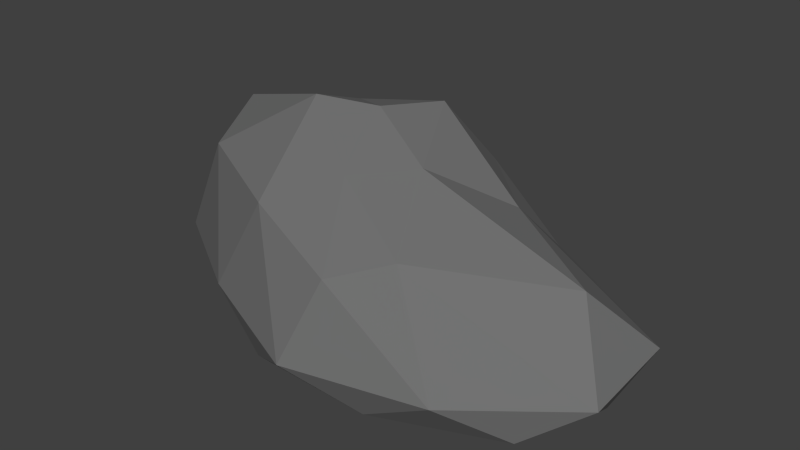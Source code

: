 # Source: JB-SteinMittel2.blend  (saved by Blender 2.72.0; exported with 4.5.12 LTS)
import bpy
from mathutils import Matrix  # noqa: F401  (used for matrix-valued properties, if any)

bpy.ops.wm.read_factory_settings(use_empty=True)
scene = bpy.context.scene
scene.name = 'Scene'

# ---- collections
col_collection_1 = bpy.data.collections.new('Collection 1'); scene.collection.children.link(col_collection_1)

# ---- materials (node trees are filled in below, after node groups)
mat_stein_mittel2 = bpy.data.materials.new('Stein.mittel2')
mat_stein_mittel2.alpha_threshold = 0.0
mat_stein_mittel2.diffuse_color = (0.1679, 0.1679, 0.1679, 1.0)
mat_stein_mittel2.roughness = 0.5
mat_stein_mittel2.line_color = (0.0, 0.0, 0.0, 1.0)

# ---- material node trees

# ---- world
world_world = bpy.data.worlds.new('World'); scene.world = world_world
world_world.color = (0.05088, 0.05088, 0.05088)
world_world.use_sun_shadow = False
world_world.sun_shadow_jitter_overblur = 0.0
world_world.cycles.sampling_method = 'MANUAL'
world_world.cycles.sample_map_resolution = 256

# ---- meshes
me_cube = bpy.data.meshes.new('Cube')
me_cube.from_pydata([(-1.061, -0.3513, 0.5731), (0.157, -0.8174, 0.3536), (0.9629, 0.4624, -0.1708), (-0.4193, 0.8506, -0.3222), (-1.357, 2.866e-06, -0.3222), (-0.3232, -0.8208, -0.279), (1.098, -0.5257, -0.3222), (7.339e-10, 0.0, -0.3222), (-1.093, 0.5446, 0.4518), (0.03855, 0.7578, 0.4166), (1.13, -0.02012, 0.2941), (-0.2939, 0.1393, 0.8371), (1.391, 0.3025, -0.0806), (1.415, -0.3251, -0.1039), (0.269, 0.697, -0.1764), (-1.044, 0.5, -0.3222), (-0.2465, 0.5, -0.3222), (-0.9131, -0.4594, -0.2633), (-0.7968, 0.0002448, -0.3218), (0.642, 0.3098, -0.3186), (1.29, 3.618e-05, -0.3221), (0.3988, -0.809, -0.3222), (0.6453, -0.309, -0.3222), (-0.242, -0.4986, -0.3202), (0.004487, -0.9986, -0.1048), (0.8114, -0.8149, -0.09765), (-1.414, -0.2808, -0.06363), (-0.6868, -0.7454, -0.01468), (-0.8917, 0.809, -0.1068), (-1.444, 0.3314, -0.07159), (0.586, 0.6193, 0.09286), (-0.05881, 0.9386, -0.1272), (0.3587, -0.5003, 0.3753), (-0.4039, -0.6771, 0.5327), (-1.284, 0.134, 0.6702), (-0.4721, 0.8188, 0.5045), (0.4901, 0.3434, 0.399), (-0.1397, -0.3217, 0.6384), (0.1139, -0.001233, 0.6367), (-0.6078, -0.02281, 0.8775), (-0.6507, 0.3805, 0.7237), (-0.1562, 0.5262, 0.7872)], [], [(7, 16, 19), (7, 22, 23), (6, 20, 13), (7, 23, 18), (6, 22, 20), (7, 18, 16), (5, 21, 24), (4, 17, 26), (3, 15, 28), (2, 14, 30), (6, 13, 25), (5, 24, 27), (4, 26, 29), (3, 28, 31), (2, 30, 12), (1, 32, 37), (0, 33, 39), (8, 34, 40), (9, 35, 41), (10, 36, 38), (19, 14, 2), (19, 16, 14), (16, 3, 14), (23, 21, 5), (23, 22, 21), (22, 6, 21), (13, 12, 10), (13, 20, 12), (20, 2, 12), (18, 17, 4), (18, 23, 17), (23, 5, 17), (20, 19, 2), (20, 22, 19), (22, 7, 19), (16, 15, 3), (16, 18, 15), (18, 4, 15), (24, 25, 1), (24, 21, 25), (21, 6, 25), (26, 27, 0), (26, 17, 27), (17, 5, 27), (28, 29, 8), (28, 15, 29), (15, 4, 29), (30, 31, 9), (30, 14, 31), (14, 3, 31), (25, 32, 1), (25, 13, 32), (13, 10, 32), (27, 33, 0), (27, 24, 33), (24, 1, 33), (29, 34, 8), (29, 26, 34), (26, 0, 34), (31, 35, 9), (31, 28, 35), (28, 8, 35), (12, 36, 10), (12, 30, 36), (30, 9, 36), (37, 38, 11), (37, 32, 38), (32, 10, 38), (39, 37, 11), (39, 33, 37), (33, 1, 37), (40, 39, 11), (40, 34, 39), (34, 0, 39), (41, 40, 11), (41, 35, 40), (35, 8, 40), (38, 41, 11), (38, 36, 41), (36, 9, 41)])
me_cube.materials.append(mat_stein_mittel2)
me_cube.use_remesh_preserve_volume = False
me_cube.use_remesh_preserve_attributes = False
me_cube.use_mirror_vertex_groups = False
me_cube.update()

# ---- objects
ob_stein_mittel2 = bpy.data.objects.new('Stein.mittel2', me_cube)

# ---- transforms, parenting, visibility, modifiers, constraints
ob_stein_mittel2.location = (0.0, 0.0, 0.0)
ob_stein_mittel2.lock_rotations_4d = False
ob_stein_mittel2.empty_display_type = 'ARROWS'
ob_stein_mittel2.lineart.crease_threshold = 0.0

# ---- collection membership
col_collection_1.objects.link(ob_stein_mittel2)

# ---- scene / render settings (as saved in the file)
scene.frame_start = 1; scene.frame_end = 250; scene.frame_set(1)
scene.render.engine = 'CYCLES'
scene.render.resolution_percentage = 50
scene.render.dither_intensity = 0.0
scene.cycles.use_denoising = False
scene.cycles.samples = 10
scene.cycles.sampling_pattern = 'TABULATED_SOBOL'
scene.cycles.light_sampling_threshold = 0.0
scene.cycles.use_adaptive_sampling = False
scene.cycles.use_light_tree = False
scene.cycles.blur_glossy = 0.0
scene.cycles.pixel_filter_type = 'GAUSSIAN'
scene.cycles.sample_clamp_indirect = 0.0
scene.view_settings.view_transform = 'Standard'
bpy.context.view_layer.update()

# ---- added for rendering (the .blend has no active camera and no usable light): camera, sun
cam_auto = bpy.data.cameras.new('AutoCamera')
cam_auto.lens = 50.0
cam_auto.sensor_width = 36.0
cam_auto.clip_end = 1000.0
ob_auto_camera = bpy.data.objects.new('AutoCamera', cam_auto)
scene.collection.objects.link(ob_auto_camera)
ob_auto_camera.location = (3.36744, -4.08866, 2.9834)
ob_auto_camera.rotation_euler = (1.09748, -7.21219e-08, 0.694738)
scene.camera = ob_auto_camera
light_auto_sun = bpy.data.lights.new('AutoSun', 'SUN')
light_auto_sun.energy = 3.0
light_auto_sun.angle = 0.0523599
ob_auto_sun = bpy.data.objects.new('AutoSun', light_auto_sun)
scene.collection.objects.link(ob_auto_sun)
ob_auto_sun.rotation_euler = (0.872665, 0.174533, 0.523599)
bpy.context.view_layer.update()
